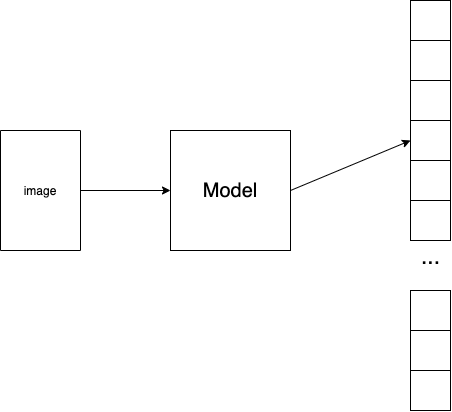

The diagram above was exported from draw.io. Its source (the exported page's mxGraphModel, read from the mxfile embedded in the PNG):
<mxGraphModel dx="763" dy="688" grid="1" gridSize="10" guides="1" tooltips="1" connect="1" arrows="1" fold="1" page="1" pageScale="1" pageWidth="827" pageHeight="1169" math="0" shadow="0">
  <root>
    <mxCell id="0" />
    <mxCell id="1" parent="0" />
    <mxCell id="eKSqKP4v2baYeNuU6R4D-1" value="&lt;font style=&quot;font-size: 20px&quot;&gt;Model&lt;/font&gt;" style="whiteSpace=wrap;html=1;aspect=fixed;" vertex="1" parent="1">
      <mxGeometry x="320" y="320" width="120" height="120" as="geometry" />
    </mxCell>
    <mxCell id="eKSqKP4v2baYeNuU6R4D-2" value="image" style="rounded=0;whiteSpace=wrap;html=1;rotation=0;direction=south;" vertex="1" parent="1">
      <mxGeometry x="150" y="320" width="80" height="120" as="geometry" />
    </mxCell>
    <mxCell id="eKSqKP4v2baYeNuU6R4D-3" value="" style="endArrow=classic;html=1;exitX=0.5;exitY=0;exitDx=0;exitDy=0;entryX=0;entryY=0.5;entryDx=0;entryDy=0;" edge="1" parent="1" source="eKSqKP4v2baYeNuU6R4D-2" target="eKSqKP4v2baYeNuU6R4D-1">
      <mxGeometry width="50" height="50" relative="1" as="geometry">
        <mxPoint x="390" y="530" as="sourcePoint" />
        <mxPoint x="440" y="480" as="targetPoint" />
      </mxGeometry>
    </mxCell>
    <mxCell id="eKSqKP4v2baYeNuU6R4D-4" value="" style="whiteSpace=wrap;html=1;aspect=fixed;" vertex="1" parent="1">
      <mxGeometry x="560" y="190" width="40" height="40" as="geometry" />
    </mxCell>
    <mxCell id="eKSqKP4v2baYeNuU6R4D-5" value="" style="whiteSpace=wrap;html=1;aspect=fixed;" vertex="1" parent="1">
      <mxGeometry x="560" y="230" width="40" height="40" as="geometry" />
    </mxCell>
    <mxCell id="eKSqKP4v2baYeNuU6R4D-6" value="" style="whiteSpace=wrap;html=1;aspect=fixed;" vertex="1" parent="1">
      <mxGeometry x="560" y="270" width="40" height="40" as="geometry" />
    </mxCell>
    <mxCell id="eKSqKP4v2baYeNuU6R4D-7" value="" style="whiteSpace=wrap;html=1;aspect=fixed;" vertex="1" parent="1">
      <mxGeometry x="560" y="310" width="40" height="40" as="geometry" />
    </mxCell>
    <mxCell id="eKSqKP4v2baYeNuU6R4D-8" value="" style="whiteSpace=wrap;html=1;aspect=fixed;" vertex="1" parent="1">
      <mxGeometry x="560" y="350" width="40" height="40" as="geometry" />
    </mxCell>
    <mxCell id="eKSqKP4v2baYeNuU6R4D-9" value="" style="whiteSpace=wrap;html=1;aspect=fixed;" vertex="1" parent="1">
      <mxGeometry x="560" y="390" width="40" height="40" as="geometry" />
    </mxCell>
    <mxCell id="eKSqKP4v2baYeNuU6R4D-10" value="" style="whiteSpace=wrap;html=1;aspect=fixed;" vertex="1" parent="1">
      <mxGeometry x="560" y="480" width="40" height="40" as="geometry" />
    </mxCell>
    <mxCell id="eKSqKP4v2baYeNuU6R4D-11" value="" style="whiteSpace=wrap;html=1;aspect=fixed;" vertex="1" parent="1">
      <mxGeometry x="560" y="520" width="40" height="40" as="geometry" />
    </mxCell>
    <mxCell id="eKSqKP4v2baYeNuU6R4D-12" value="" style="whiteSpace=wrap;html=1;aspect=fixed;" vertex="1" parent="1">
      <mxGeometry x="560" y="560" width="40" height="40" as="geometry" />
    </mxCell>
    <mxCell id="eKSqKP4v2baYeNuU6R4D-13" value="..." style="text;html=1;align=center;verticalAlign=middle;resizable=0;points=[];autosize=1;fontSize=23;" vertex="1" parent="1">
      <mxGeometry x="565" y="431" width="30" height="30" as="geometry" />
    </mxCell>
    <mxCell id="eKSqKP4v2baYeNuU6R4D-14" value="" style="endArrow=classic;html=1;exitX=1;exitY=0.5;exitDx=0;exitDy=0;entryX=0;entryY=0.5;entryDx=0;entryDy=0;" edge="1" parent="1" source="eKSqKP4v2baYeNuU6R4D-1" target="eKSqKP4v2baYeNuU6R4D-7">
      <mxGeometry width="50" height="50" relative="1" as="geometry">
        <mxPoint x="450" y="389.31" as="sourcePoint" />
        <mxPoint x="540" y="389.31" as="targetPoint" />
      </mxGeometry>
    </mxCell>
  </root>
</mxGraphModel>